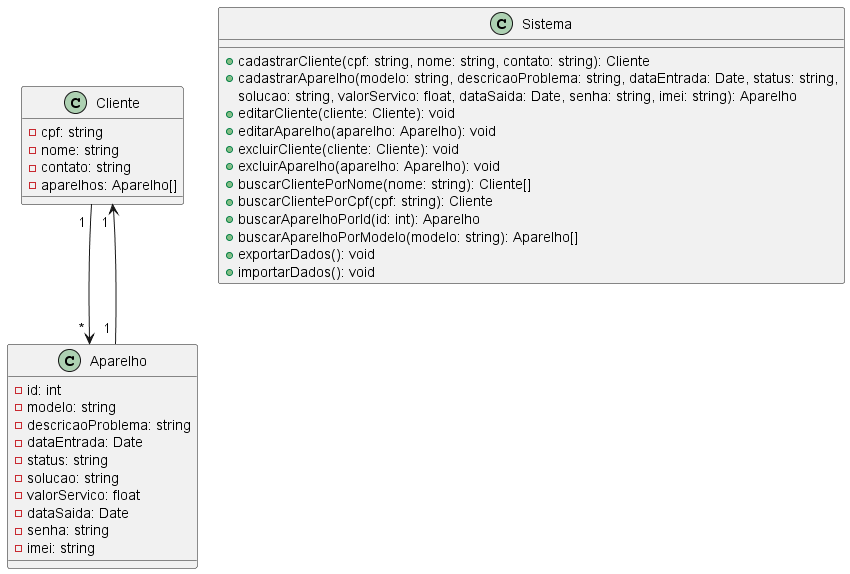

The diagram above was rendered by PlantUML. Its source (embedded in the PNG):
@startuml

class Cliente {
    - cpf: string
    - nome: string
    - contato: string
    - aparelhos: Aparelho[]
}

class Aparelho {
    - id: int
    - modelo: string
    - descricaoProblema: string
    - dataEntrada: Date
    - status: string
    - solucao: string
    - valorServico: float
    - dataSaida: Date
    - senha: string
    - imei: string
}

Cliente " 1 " --> " * " Aparelho
Aparelho " 1 " --> " 1 " Cliente

class Sistema {
    + cadastrarCliente(cpf: string, nome: string, contato: string): Cliente
    + cadastrarAparelho(modelo: string, descricaoProblema: string, dataEntrada: Date, status: string,
     solucao: string, valorServico: float, dataSaida: Date, senha: string, imei: string): Aparelho
    + editarCliente(cliente: Cliente): void
    + editarAparelho(aparelho: Aparelho): void
    + excluirCliente(cliente: Cliente): void
    + excluirAparelho(aparelho: Aparelho): void
    + buscarClientePorNome(nome: string): Cliente[]
    + buscarClientePorCpf(cpf: string): Cliente
    + buscarAparelhoPorId(id: int): Aparelho
    + buscarAparelhoPorModelo(modelo: string): Aparelho[]
    + exportarDados(): void
    + importarDados(): void
}

@enduml